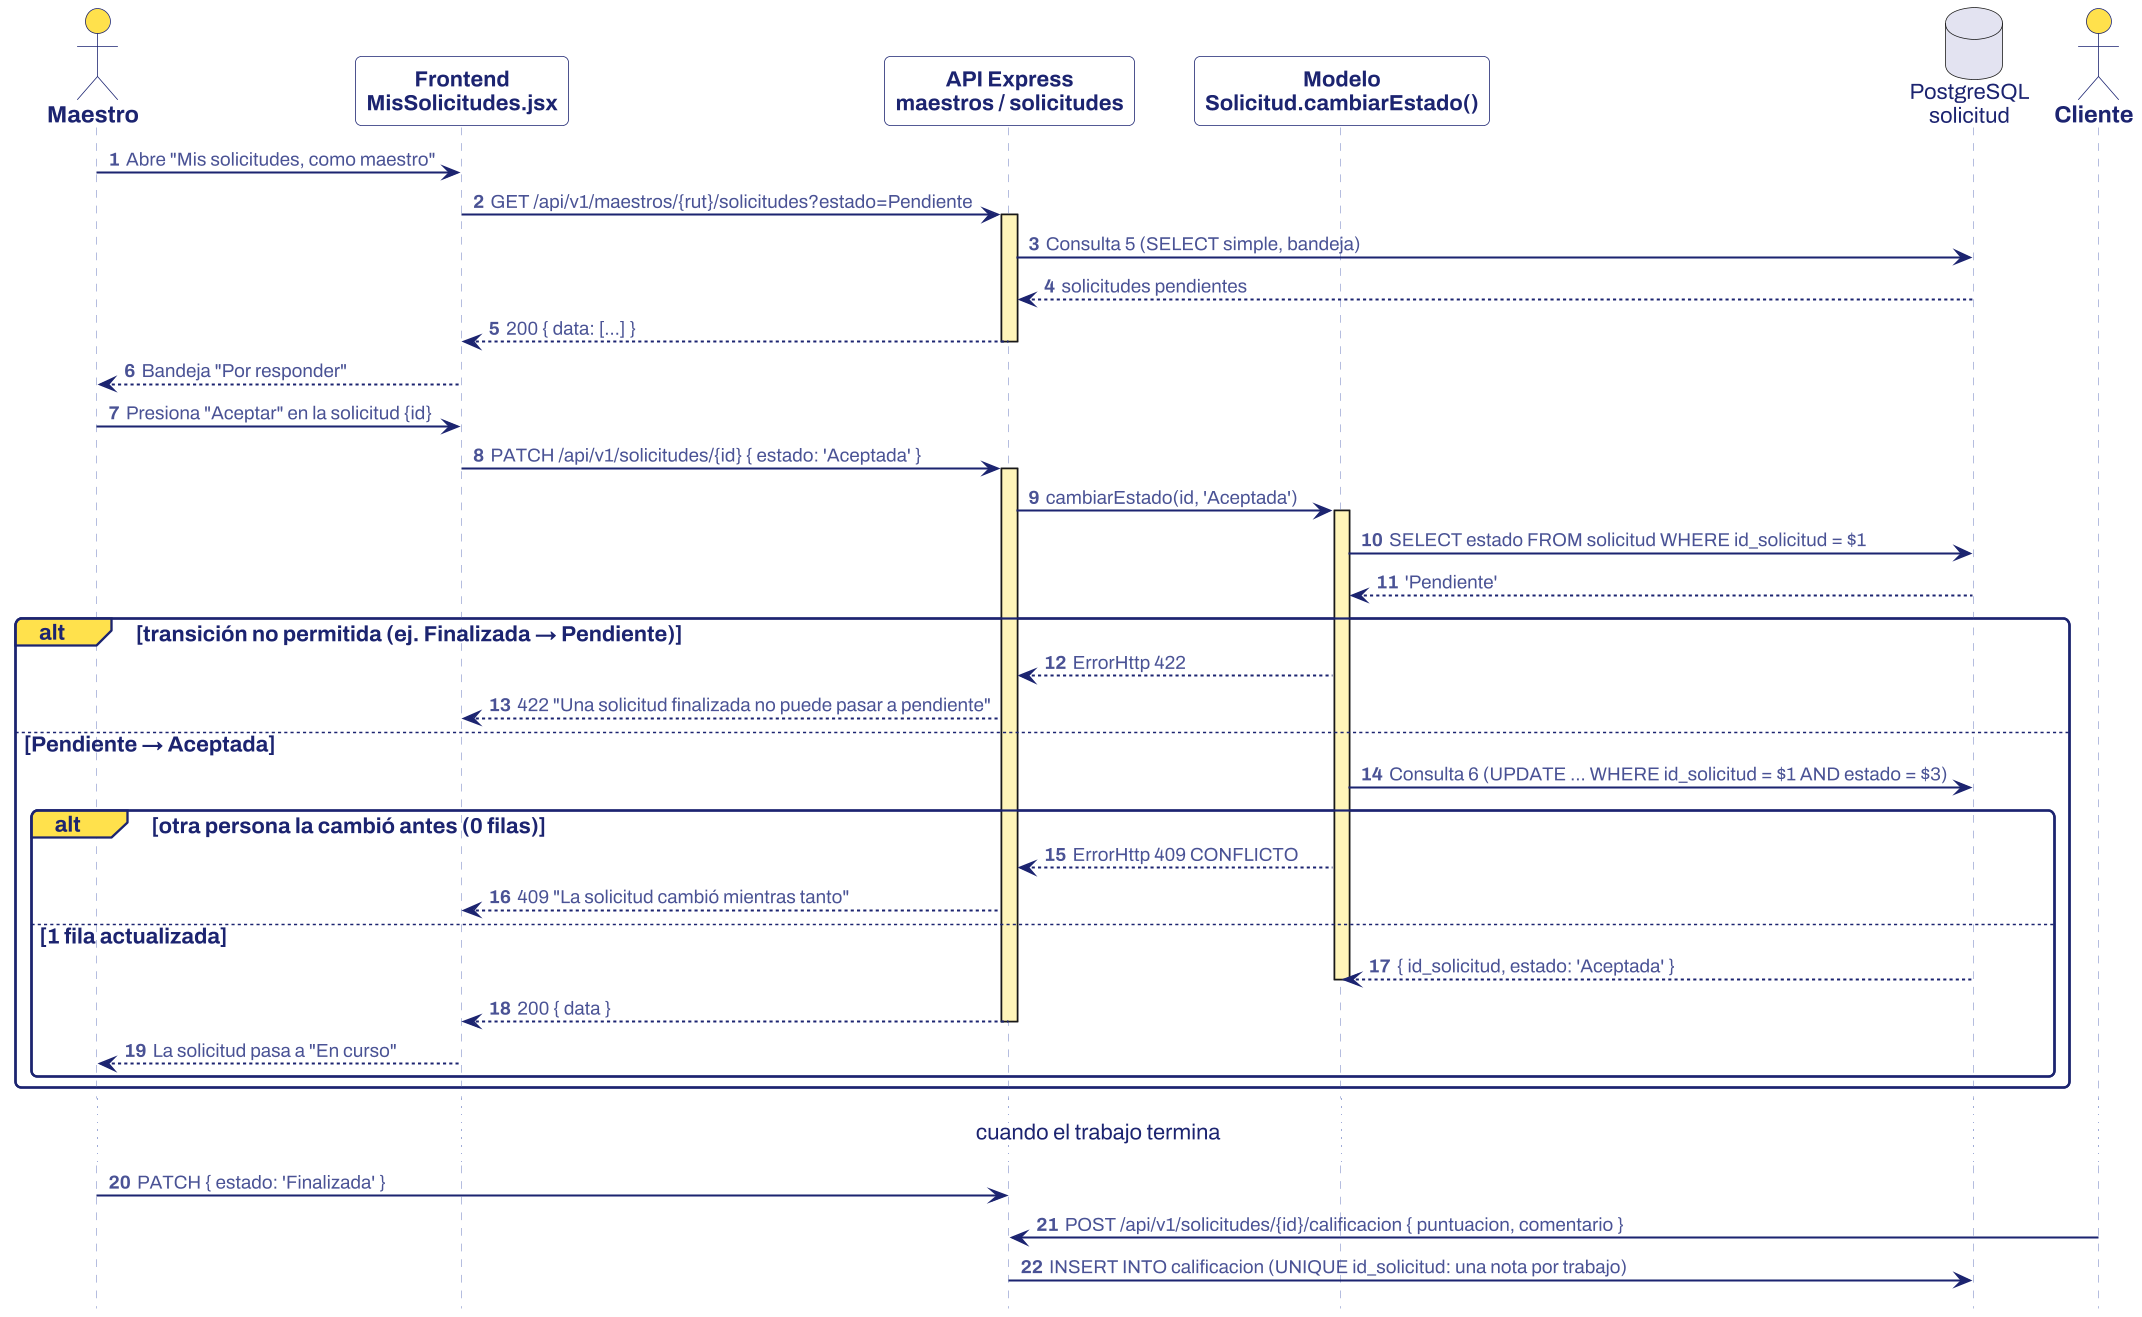

The diagram above was rendered by PlantUML. Its source (embedded in the PNG):
@startuml secuencia_respuesta
!include estilo.iuml
autonumber "<b>0"
hide footbox

actor Maestro as MA
participant "Frontend\nMisSolicitudes.jsx" as F
participant "API Express\nmaestros / solicitudes" as C
participant "Modelo\nSolicitud.cambiarEstado()" as S
database "PostgreSQL\nsolicitud" as BD
actor Cliente as CL

MA -> F : Abre "Mis solicitudes, como maestro"
F -> C : GET /api/v1/maestros/{rut}/solicitudes?estado=Pendiente
activate C
C -> BD : Consulta 5 (SELECT simple, bandeja)
BD --> C : solicitudes pendientes
C --> F : 200 { data: [...] }
deactivate C
F --> MA : Bandeja "Por responder"

MA -> F : Presiona "Aceptar" en la solicitud {id}
F -> C : PATCH /api/v1/solicitudes/{id} { estado: 'Aceptada' }
activate C
C -> S : cambiarEstado(id, 'Aceptada')
activate S
S -> BD : SELECT estado FROM solicitud WHERE id_solicitud = $1
BD --> S : 'Pendiente'
alt transición no permitida (ej. Finalizada → Pendiente)
  S --> C : ErrorHttp 422
  C --> F : 422 "Una solicitud finalizada no puede pasar a pendiente"
else Pendiente → Aceptada
  S -> BD : Consulta 6 (UPDATE ... WHERE id_solicitud = $1 AND estado = $3)
  alt otra persona la cambió antes (0 filas)
    S --> C : ErrorHttp 409 CONFLICTO
    C --> F : 409 "La solicitud cambió mientras tanto"
  else 1 fila actualizada
    BD --> S : { id_solicitud, estado: 'Aceptada' }
    deactivate S
    C --> F : 200 { data }
    deactivate C
    F --> MA : La solicitud pasa a "En curso"
  end
end
... cuando el trabajo termina ...
MA -> C : PATCH { estado: 'Finalizada' }
CL -> C : POST /api/v1/solicitudes/{id}/calificacion { puntuacion, comentario }
C -> BD : INSERT INTO calificacion (UNIQUE id_solicitud: una nota por trabajo)
@enduml